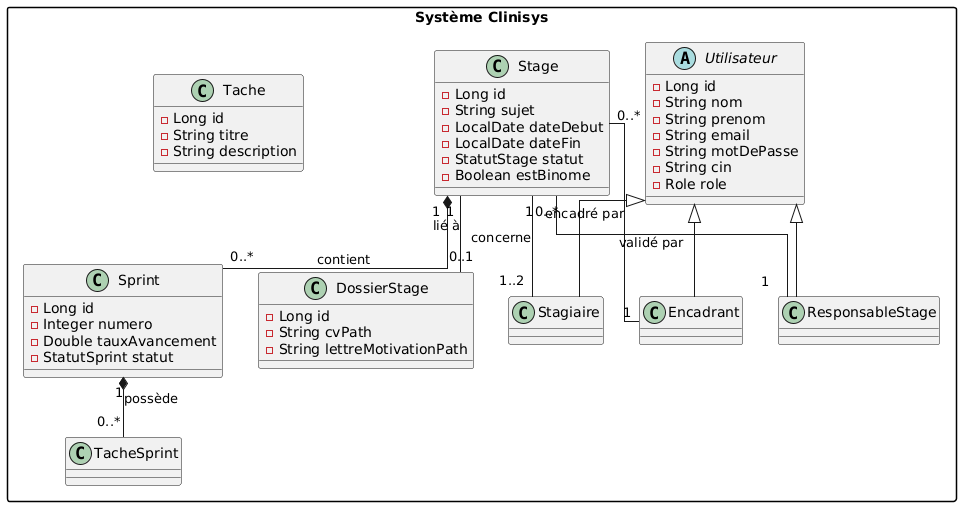

The diagram above was rendered by PlantUML. Its source (embedded in the PNG):
@startuml
skinparam linetype ortho
skinparam packageStyle rectangle

package "Système Clinisys" {

    abstract class Utilisateur {
        - Long id
        - String nom
        - String prenom
        - String email
        - String motDePasse
        - String cin
        - Role role
    }

    class Stagiaire extends Utilisateur
    class Encadrant extends Utilisateur
    class ResponsableStage extends Utilisateur

    class Stage {
        - Long id
        - String sujet
        - LocalDate dateDebut
        - LocalDate dateFin
        - StatutStage statut
        - Boolean estBinome
    }

    class Sprint {
        - Long id
        - Integer numero
        - Double tauxAvancement
        - StatutSprint statut
    }

    class Tache {
        - Long id
        - String titre
        - String description
    }

    class DossierStage {
        - Long id
        - String cvPath
        - String lettreMotivationPath
    }

    ' Relations principales
    Stage "0..*" -- "1" Encadrant : encadré par
    Stage "0..*" -- "1" ResponsableStage : validé par
    Stage "1" -- "1..2" Stagiaire : concerne
    Stage "1" *-- "0..*" Sprint : contient
    Sprint "1" *-- "0..*" TacheSprint : possède
    Stage "1" -- "0..1" DossierStage : lié à
}
@enduml